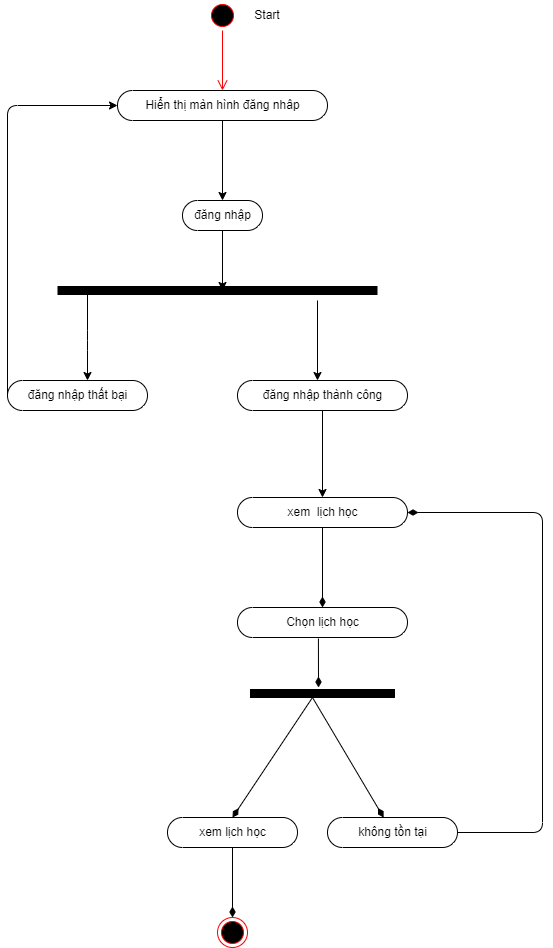

The diagram above was exported from draw.io. Its source (the exported page's mxGraphModel, read from the mxfile embedded in the PNG):
<mxGraphModel dx="495" dy="1378" grid="1" gridSize="10" guides="1" tooltips="1" connect="1" arrows="1" fold="1" page="1" pageScale="1" pageWidth="850" pageHeight="1100" math="0" shadow="0">
  <root>
    <mxCell id="0" />
    <mxCell id="1" parent="0" />
    <mxCell id="3" value="" style="ellipse;html=1;shape=startState;fillColor=#000000;strokeColor=#ff0000;" parent="1" vertex="1">
      <mxGeometry x="385" y="-97" width="30" height="30" as="geometry" />
    </mxCell>
    <mxCell id="4" value="" style="edgeStyle=orthogonalEdgeStyle;html=1;verticalAlign=bottom;endArrow=open;endSize=8;strokeColor=#ff0000;" parent="1" source="3" edge="1">
      <mxGeometry relative="1" as="geometry">
        <mxPoint x="400" y="-7" as="targetPoint" />
      </mxGeometry>
    </mxCell>
    <mxCell id="5" value="" style="edgeStyle=none;html=1;" parent="1" source="6" edge="1">
      <mxGeometry relative="1" as="geometry">
        <mxPoint x="400" y="193" as="targetPoint" />
      </mxGeometry>
    </mxCell>
    <mxCell id="6" value="đăng nhập" style="html=1;dashed=0;whitespace=wrap;shape=mxgraph.dfd.start" parent="1" vertex="1">
      <mxGeometry x="360" y="103" width="80" height="30" as="geometry" />
    </mxCell>
    <mxCell id="7" value="" style="endArrow=none;html=1;strokeWidth=9;" parent="1" edge="1">
      <mxGeometry width="50" height="50" relative="1" as="geometry">
        <mxPoint x="235" y="193" as="sourcePoint" />
        <mxPoint x="555" y="193" as="targetPoint" />
      </mxGeometry>
    </mxCell>
    <mxCell id="8" value="" style="endArrow=classic;html=1;strokeWidth=1;" parent="1" edge="1">
      <mxGeometry width="50" height="50" relative="1" as="geometry">
        <mxPoint x="265" y="193" as="sourcePoint" />
        <mxPoint x="265" y="283" as="targetPoint" />
        <Array as="points">
          <mxPoint x="265" y="243" />
        </Array>
      </mxGeometry>
    </mxCell>
    <mxCell id="9" value="" style="edgeStyle=none;html=1;strokeWidth=1;" parent="1" source="10" target="6" edge="1">
      <mxGeometry relative="1" as="geometry" />
    </mxCell>
    <mxCell id="10" value="Hiển thị màn hình đăng nhâp" style="html=1;dashed=0;whitespace=wrap;shape=mxgraph.dfd.start" parent="1" vertex="1">
      <mxGeometry x="295" y="-7" width="210" height="30" as="geometry" />
    </mxCell>
    <mxCell id="11" value="" style="endArrow=classic;html=1;strokeWidth=1;" parent="1" edge="1">
      <mxGeometry width="50" height="50" relative="1" as="geometry">
        <mxPoint x="495" y="203" as="sourcePoint" />
        <mxPoint x="495" y="283" as="targetPoint" />
      </mxGeometry>
    </mxCell>
    <mxCell id="12" value="đăng nhập thất bại" style="html=1;dashed=0;whitespace=wrap;shape=mxgraph.dfd.start" parent="1" vertex="1">
      <mxGeometry x="185" y="283" width="140" height="30" as="geometry" />
    </mxCell>
    <mxCell id="13" value="xem&amp;nbsp; lịch học" style="html=1;dashed=0;whitespace=wrap;shape=mxgraph.dfd.start" parent="1" vertex="1">
      <mxGeometry x="415" y="400" width="170" height="30" as="geometry" />
    </mxCell>
    <mxCell id="14" value="" style="endArrow=classic;html=1;strokeWidth=1;exitX=0;exitY=0.5;exitDx=0;exitDy=0;exitPerimeter=0;entryX=0;entryY=0.5;entryDx=0;entryDy=0;entryPerimeter=0;" parent="1" source="12" target="10" edge="1">
      <mxGeometry width="50" height="50" relative="1" as="geometry">
        <mxPoint x="425" y="203" as="sourcePoint" />
        <mxPoint x="475" y="153" as="targetPoint" />
        <Array as="points">
          <mxPoint x="185" y="8" />
        </Array>
      </mxGeometry>
    </mxCell>
    <mxCell id="15" value="Start" style="text;html=1;strokeColor=none;fillColor=none;align=center;verticalAlign=middle;whiteSpace=wrap;rounded=0;" parent="1" vertex="1">
      <mxGeometry x="415" y="-97" width="60" height="30" as="geometry" />
    </mxCell>
    <mxCell id="22" value="" style="endArrow=none;startArrow=diamondThin;endFill=0;startFill=1;html=1;verticalAlign=bottom;labelBackgroundColor=none;strokeWidth=1;startSize=8;endSize=8;entryX=0.5;entryY=0.5;entryDx=0;entryDy=14.999999999999998;entryPerimeter=0;" parent="1" target="13" edge="1">
      <mxGeometry width="160" relative="1" as="geometry">
        <mxPoint x="500" y="510" as="sourcePoint" />
        <mxPoint x="524" y="540" as="targetPoint" />
      </mxGeometry>
    </mxCell>
    <mxCell id="30" value="" style="ellipse;html=1;shape=endState;fillColor=#000000;strokeColor=#ff0000;" parent="1" vertex="1">
      <mxGeometry x="395" y="820" width="30" height="30" as="geometry" />
    </mxCell>
    <mxCell id="39" value="xem lịch học" style="html=1;dashed=0;whitespace=wrap;shape=mxgraph.dfd.start" parent="1" vertex="1">
      <mxGeometry x="345" y="720" width="130" height="30" as="geometry" />
    </mxCell>
    <mxCell id="40" value="không tồn tại" style="html=1;dashed=0;whitespace=wrap;shape=mxgraph.dfd.start" parent="1" vertex="1">
      <mxGeometry x="505" y="720" width="130" height="30" as="geometry" />
    </mxCell>
    <mxCell id="41" value="" style="endArrow=none;startArrow=diamondThin;endFill=0;startFill=1;html=1;verticalAlign=bottom;labelBackgroundColor=none;strokeWidth=1;startSize=8;endSize=8;exitX=0.5;exitY=0.5;exitDx=0;exitDy=-15;exitPerimeter=0;" parent="1" source="39" edge="1">
      <mxGeometry width="160" relative="1" as="geometry">
        <mxPoint x="645" y="804" as="sourcePoint" />
        <mxPoint x="490" y="600" as="targetPoint" />
      </mxGeometry>
    </mxCell>
    <mxCell id="42" value="" style="endArrow=none;startArrow=diamondThin;endFill=0;startFill=1;html=1;verticalAlign=bottom;labelBackgroundColor=none;strokeWidth=1;startSize=8;endSize=8;" parent="1" source="40" edge="1">
      <mxGeometry width="160" relative="1" as="geometry">
        <mxPoint x="645" y="804" as="sourcePoint" />
        <mxPoint x="490" y="600" as="targetPoint" />
      </mxGeometry>
    </mxCell>
    <mxCell id="43" value="" style="endArrow=none;startArrow=diamondThin;endFill=0;startFill=1;html=1;verticalAlign=bottom;labelBackgroundColor=none;strokeWidth=1;startSize=8;endSize=8;entryX=0.5;entryY=0.5;entryDx=0;entryDy=15.000000000000002;entryPerimeter=0;exitX=0.5;exitY=0;exitDx=0;exitDy=0;" parent="1" source="30" target="39" edge="1">
      <mxGeometry width="160" relative="1" as="geometry">
        <mxPoint x="210" y="490" as="sourcePoint" />
        <mxPoint x="370" y="490" as="targetPoint" />
      </mxGeometry>
    </mxCell>
    <mxCell id="44" value="" style="endArrow=none;startArrow=diamondThin;endFill=0;startFill=1;html=1;verticalAlign=bottom;labelBackgroundColor=none;strokeWidth=1;startSize=8;endSize=8;entryX=1;entryY=0.5;entryDx=0;entryDy=0;entryPerimeter=0;exitX=1;exitY=0.5;exitDx=0;exitDy=0;exitPerimeter=0;" parent="1" source="13" target="40" edge="1">
      <mxGeometry width="160" relative="1" as="geometry">
        <mxPoint x="560" y="415" as="sourcePoint" />
        <mxPoint x="370" y="490" as="targetPoint" />
        <Array as="points">
          <mxPoint x="720" y="415" />
          <mxPoint x="720" y="735" />
        </Array>
      </mxGeometry>
    </mxCell>
    <mxCell id="47" value="" style="edgeStyle=none;html=1;" parent="1" source="46" target="13" edge="1">
      <mxGeometry relative="1" as="geometry" />
    </mxCell>
    <mxCell id="46" value="đăng nhập thành công" style="html=1;dashed=0;whitespace=wrap;shape=mxgraph.dfd.start" parent="1" vertex="1">
      <mxGeometry x="415" y="283" width="170" height="30" as="geometry" />
    </mxCell>
    <mxCell id="48" value="Chọn lịch học" style="html=1;dashed=0;whitespace=wrap;shape=mxgraph.dfd.start" parent="1" vertex="1">
      <mxGeometry x="415" y="510" width="170" height="30" as="geometry" />
    </mxCell>
    <mxCell id="49" value="" style="endArrow=none;html=1;strokeWidth=9;" parent="1" edge="1">
      <mxGeometry width="50" height="50" relative="1" as="geometry">
        <mxPoint x="427.5" y="596.0000000000001" as="sourcePoint" />
        <mxPoint x="572.5" y="596.0000000000001" as="targetPoint" />
        <Array as="points">
          <mxPoint x="502.5" y="596" />
        </Array>
      </mxGeometry>
    </mxCell>
    <mxCell id="50" value="" style="endArrow=none;startArrow=diamondThin;endFill=0;startFill=1;html=1;verticalAlign=bottom;labelBackgroundColor=none;strokeWidth=1;startSize=8;endSize=8;entryX=0.476;entryY=1.033;entryDx=0;entryDy=0;entryPerimeter=0;" parent="1" target="48" edge="1">
      <mxGeometry width="160" relative="1" as="geometry">
        <mxPoint x="496" y="590" as="sourcePoint" />
        <mxPoint x="500" y="550" as="targetPoint" />
      </mxGeometry>
    </mxCell>
  </root>
</mxGraphModel>